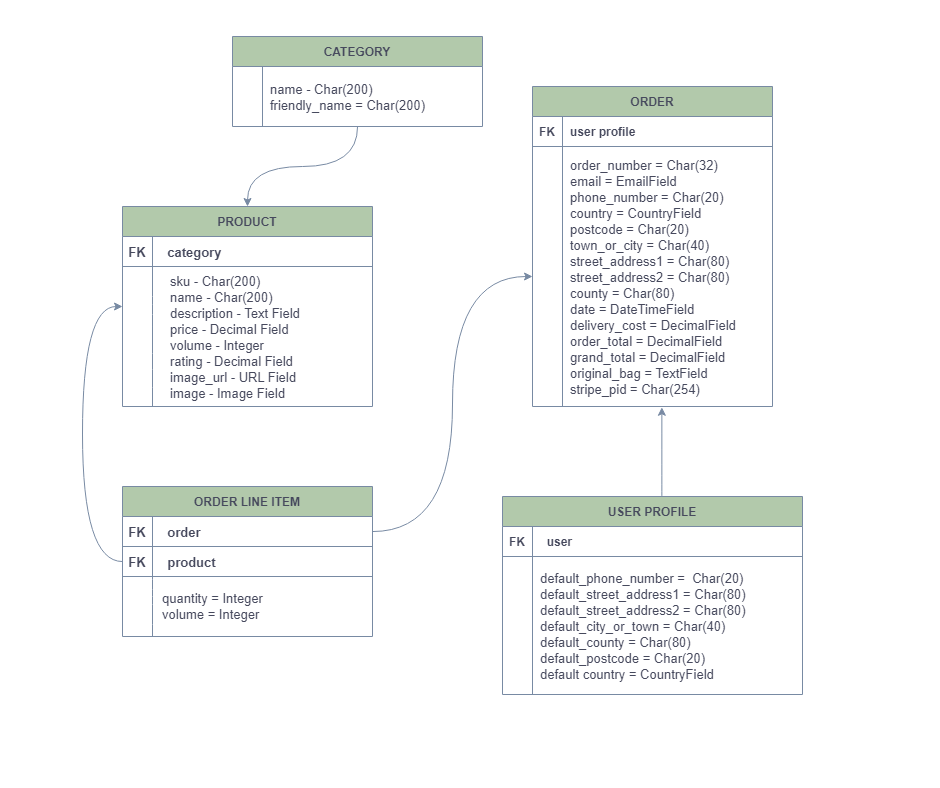

The diagram above was exported from draw.io. Its source (the exported page's mxGraphModel, read from the mxfile embedded in the PNG):
<mxGraphModel dx="2264" dy="1916" grid="1" gridSize="10" guides="1" tooltips="1" connect="1" arrows="1" fold="1" page="1" pageScale="1" pageWidth="850" pageHeight="1100" math="0" shadow="0" extFonts="Permanent Marker^https://fonts.googleapis.com/css?family=Permanent+Marker">
  <root>
    <mxCell id="0" />
    <mxCell id="1" parent="0" />
    <mxCell id="C-vyLk0tnHw3VtMMgP7b-2" value="ORDER" style="shape=table;startSize=30;container=1;collapsible=1;childLayout=tableLayout;fixedRows=1;rowLines=0;fontStyle=1;align=center;resizeLast=1;fillColor=#B2C9AB;strokeColor=#788AA3;fontColor=#46495D;" parent="1" vertex="1">
      <mxGeometry x="530" width="240" height="320" as="geometry" />
    </mxCell>
    <mxCell id="C-vyLk0tnHw3VtMMgP7b-3" value="" style="shape=partialRectangle;collapsible=0;dropTarget=0;pointerEvents=0;fillColor=none;points=[[0,0.5],[1,0.5]];portConstraint=eastwest;top=0;left=0;right=0;bottom=1;strokeColor=#788AA3;fontColor=#46495D;" parent="C-vyLk0tnHw3VtMMgP7b-2" vertex="1">
      <mxGeometry y="30" width="240" height="30" as="geometry" />
    </mxCell>
    <mxCell id="C-vyLk0tnHw3VtMMgP7b-4" value="FK" style="shape=partialRectangle;overflow=hidden;connectable=0;fillColor=none;top=0;left=0;bottom=0;right=0;fontStyle=1;strokeColor=#788AA3;fontColor=#46495D;" parent="C-vyLk0tnHw3VtMMgP7b-3" vertex="1">
      <mxGeometry width="30" height="30" as="geometry">
        <mxRectangle width="30" height="30" as="alternateBounds" />
      </mxGeometry>
    </mxCell>
    <mxCell id="C-vyLk0tnHw3VtMMgP7b-5" value="user profile" style="shape=partialRectangle;overflow=hidden;connectable=0;fillColor=none;top=0;left=0;bottom=0;right=0;align=left;spacingLeft=6;fontStyle=1;strokeColor=#788AA3;fontColor=#46495D;" parent="C-vyLk0tnHw3VtMMgP7b-3" vertex="1">
      <mxGeometry x="30" width="210" height="30" as="geometry">
        <mxRectangle width="210" height="30" as="alternateBounds" />
      </mxGeometry>
    </mxCell>
    <mxCell id="C-vyLk0tnHw3VtMMgP7b-6" value="" style="shape=partialRectangle;collapsible=0;dropTarget=0;pointerEvents=0;fillColor=none;points=[[0,0.5],[1,0.5]];portConstraint=eastwest;top=0;left=0;right=0;bottom=0;strokeColor=#788AA3;fontColor=#46495D;" parent="C-vyLk0tnHw3VtMMgP7b-2" vertex="1">
      <mxGeometry y="60" width="240" height="260" as="geometry" />
    </mxCell>
    <mxCell id="C-vyLk0tnHw3VtMMgP7b-7" value="" style="shape=partialRectangle;overflow=hidden;connectable=0;fillColor=none;top=0;left=0;bottom=0;right=0;strokeColor=#788AA3;fontColor=#46495D;" parent="C-vyLk0tnHw3VtMMgP7b-6" vertex="1">
      <mxGeometry width="30" height="260" as="geometry">
        <mxRectangle width="30" height="260" as="alternateBounds" />
      </mxGeometry>
    </mxCell>
    <mxCell id="C-vyLk0tnHw3VtMMgP7b-8" value="order_number = Char(32)&#10;email = EmailField&#10;phone_number = Char(20)&#10;country = CountryField&#10;postcode = Char(20)&#10;town_or_city = Char(40)&#10;street_address1 = Char(80)&#10;street_address2 = Char(80)&#10;county = Char(80)&#10;date = DateTimeField&#10;delivery_cost = DecimalField&#10;order_total = DecimalField&#10;grand_total = DecimalField&#10;original_bag = TextField&#10;stripe_pid = Char(254)" style="shape=partialRectangle;overflow=hidden;connectable=0;fillColor=none;top=0;left=0;bottom=0;right=0;align=left;spacingLeft=6;fontSize=13;strokeColor=#788AA3;fontColor=#46495D;" parent="C-vyLk0tnHw3VtMMgP7b-6" vertex="1">
      <mxGeometry x="30" width="210" height="260" as="geometry">
        <mxRectangle width="210" height="260" as="alternateBounds" />
      </mxGeometry>
    </mxCell>
    <mxCell id="Z_RUz29tqvVJlDhm-_Ic-44" style="edgeStyle=orthogonalEdgeStyle;rounded=0;orthogonalLoop=1;jettySize=auto;html=1;fontSize=13;entryX=0.539;entryY=1.003;entryDx=0;entryDy=0;entryPerimeter=0;strokeColor=#788AA3;fontColor=#46495D;curved=1;" edge="1" parent="1" source="C-vyLk0tnHw3VtMMgP7b-13" target="C-vyLk0tnHw3VtMMgP7b-6">
      <mxGeometry relative="1" as="geometry">
        <mxPoint x="660" y="400" as="targetPoint" />
        <Array as="points">
          <mxPoint x="660" y="410" />
        </Array>
      </mxGeometry>
    </mxCell>
    <mxCell id="C-vyLk0tnHw3VtMMgP7b-13" value="USER PROFILE" style="shape=table;startSize=30;container=1;collapsible=1;childLayout=tableLayout;fixedRows=1;rowLines=0;fontStyle=1;align=center;resizeLast=1;fillColor=#B2C9AB;strokeColor=#788AA3;fontColor=#46495D;" parent="1" vertex="1">
      <mxGeometry x="500" y="410" width="300" height="198" as="geometry" />
    </mxCell>
    <mxCell id="C-vyLk0tnHw3VtMMgP7b-14" value="" style="shape=partialRectangle;collapsible=0;dropTarget=0;pointerEvents=0;fillColor=none;points=[[0,0.5],[1,0.5]];portConstraint=eastwest;top=0;left=0;right=0;bottom=1;strokeColor=#788AA3;fontColor=#46495D;" parent="C-vyLk0tnHw3VtMMgP7b-13" vertex="1">
      <mxGeometry y="30" width="300" height="30" as="geometry" />
    </mxCell>
    <mxCell id="C-vyLk0tnHw3VtMMgP7b-15" value="FK" style="shape=partialRectangle;overflow=hidden;connectable=0;fillColor=none;top=0;left=0;bottom=0;right=0;fontStyle=1;strokeColor=#788AA3;fontColor=#46495D;" parent="C-vyLk0tnHw3VtMMgP7b-14" vertex="1">
      <mxGeometry width="30" height="30" as="geometry">
        <mxRectangle width="30" height="30" as="alternateBounds" />
      </mxGeometry>
    </mxCell>
    <mxCell id="C-vyLk0tnHw3VtMMgP7b-16" value="  user" style="shape=partialRectangle;overflow=hidden;connectable=0;fillColor=none;top=0;left=0;bottom=0;right=0;align=left;spacingLeft=6;fontStyle=1;strokeColor=#788AA3;fontColor=#46495D;" parent="C-vyLk0tnHw3VtMMgP7b-14" vertex="1">
      <mxGeometry x="30" width="270" height="30" as="geometry">
        <mxRectangle width="270" height="30" as="alternateBounds" />
      </mxGeometry>
    </mxCell>
    <mxCell id="C-vyLk0tnHw3VtMMgP7b-17" value="" style="shape=partialRectangle;collapsible=0;dropTarget=0;pointerEvents=0;fillColor=none;points=[[0,0.5],[1,0.5]];portConstraint=eastwest;top=0;left=0;right=0;bottom=0;strokeColor=#788AA3;fontColor=#46495D;" parent="C-vyLk0tnHw3VtMMgP7b-13" vertex="1">
      <mxGeometry y="60" width="300" height="138" as="geometry" />
    </mxCell>
    <mxCell id="C-vyLk0tnHw3VtMMgP7b-18" value="" style="shape=partialRectangle;overflow=hidden;connectable=0;fillColor=none;top=0;left=0;bottom=0;right=0;strokeColor=#788AA3;fontColor=#46495D;" parent="C-vyLk0tnHw3VtMMgP7b-17" vertex="1">
      <mxGeometry width="30" height="138" as="geometry">
        <mxRectangle width="30" height="138" as="alternateBounds" />
      </mxGeometry>
    </mxCell>
    <mxCell id="C-vyLk0tnHw3VtMMgP7b-19" value="   default_phone_number =  Char(20)&#10;default_street_address1 = Char(80)&#10;default_street_address2 = Char(80)&#10;default_city_or_town = Char(40)&#10;default_county = Char(80)&#10;default_postcode = Char(20)&#10;default country = CountryField" style="shape=partialRectangle;overflow=hidden;connectable=0;fillColor=none;top=0;left=0;bottom=0;right=0;align=left;spacingLeft=6;fontSize=13;strokeColor=#788AA3;fontColor=#46495D;" parent="C-vyLk0tnHw3VtMMgP7b-17" vertex="1">
      <mxGeometry x="30" width="270" height="138" as="geometry">
        <mxRectangle width="270" height="138" as="alternateBounds" />
      </mxGeometry>
    </mxCell>
    <mxCell id="C-vyLk0tnHw3VtMMgP7b-23" value="PRODUCT" style="shape=table;startSize=30;container=1;collapsible=1;childLayout=tableLayout;fixedRows=1;rowLines=0;fontStyle=1;align=center;resizeLast=1;fillColor=#B2C9AB;strokeColor=#788AA3;fontColor=#46495D;" parent="1" vertex="1">
      <mxGeometry x="120" y="120" width="250" height="200" as="geometry">
        <mxRectangle x="120" y="120" width="100" height="30" as="alternateBounds" />
      </mxGeometry>
    </mxCell>
    <mxCell id="C-vyLk0tnHw3VtMMgP7b-24" value="" style="shape=partialRectangle;collapsible=0;dropTarget=0;pointerEvents=0;fillColor=none;points=[[0,0.5],[1,0.5]];portConstraint=eastwest;top=0;left=0;right=0;bottom=1;strokeColor=#788AA3;fontColor=#46495D;" parent="C-vyLk0tnHw3VtMMgP7b-23" vertex="1">
      <mxGeometry y="30" width="250" height="30" as="geometry" />
    </mxCell>
    <mxCell id="C-vyLk0tnHw3VtMMgP7b-25" value="FK" style="shape=partialRectangle;overflow=hidden;connectable=0;fillColor=none;top=0;left=0;bottom=0;right=0;fontStyle=1;fontSize=13;strokeColor=#788AA3;fontColor=#46495D;" parent="C-vyLk0tnHw3VtMMgP7b-24" vertex="1">
      <mxGeometry width="30" height="30" as="geometry">
        <mxRectangle width="30" height="30" as="alternateBounds" />
      </mxGeometry>
    </mxCell>
    <mxCell id="C-vyLk0tnHw3VtMMgP7b-26" value="  category" style="shape=partialRectangle;overflow=hidden;connectable=0;fillColor=none;top=0;left=0;bottom=0;right=0;align=left;spacingLeft=6;fontStyle=1;fontSize=13;strokeColor=#788AA3;fontColor=#46495D;" parent="C-vyLk0tnHw3VtMMgP7b-24" vertex="1">
      <mxGeometry x="30" width="220" height="30" as="geometry">
        <mxRectangle width="220" height="30" as="alternateBounds" />
      </mxGeometry>
    </mxCell>
    <mxCell id="C-vyLk0tnHw3VtMMgP7b-27" value="" style="shape=partialRectangle;collapsible=0;dropTarget=0;pointerEvents=0;fillColor=none;points=[[0,0.5],[1,0.5]];portConstraint=eastwest;top=0;left=0;right=0;bottom=0;strokeColor=#788AA3;fontColor=#46495D;" parent="C-vyLk0tnHw3VtMMgP7b-23" vertex="1">
      <mxGeometry y="60" width="250" height="30" as="geometry" />
    </mxCell>
    <mxCell id="C-vyLk0tnHw3VtMMgP7b-28" value="" style="shape=partialRectangle;overflow=hidden;connectable=0;fillColor=none;top=0;left=0;bottom=0;right=0;strokeColor=#788AA3;fontColor=#46495D;" parent="C-vyLk0tnHw3VtMMgP7b-27" vertex="1">
      <mxGeometry width="30" height="30" as="geometry">
        <mxRectangle width="30" height="30" as="alternateBounds" />
      </mxGeometry>
    </mxCell>
    <mxCell id="C-vyLk0tnHw3VtMMgP7b-29" value="" style="shape=partialRectangle;overflow=hidden;connectable=0;fillColor=none;top=0;left=0;bottom=0;right=0;align=left;spacingLeft=6;strokeColor=#788AA3;fontColor=#46495D;" parent="C-vyLk0tnHw3VtMMgP7b-27" vertex="1">
      <mxGeometry x="30" width="220" height="30" as="geometry">
        <mxRectangle width="220" height="30" as="alternateBounds" />
      </mxGeometry>
    </mxCell>
    <mxCell id="Z_RUz29tqvVJlDhm-_Ic-1" value="" style="shape=partialRectangle;collapsible=0;dropTarget=0;pointerEvents=0;fillColor=none;points=[[0,0.5],[1,0.5]];portConstraint=eastwest;top=0;left=0;right=0;bottom=0;labelBackgroundColor=none;strokeColor=#788AA3;fontColor=#46495D;" vertex="1" parent="1">
      <mxGeometry x="130" y="180" width="250" height="140" as="geometry" />
    </mxCell>
    <mxCell id="Z_RUz29tqvVJlDhm-_Ic-2" value="" style="shape=partialRectangle;overflow=hidden;connectable=0;fillColor=none;top=0;left=0;bottom=0;right=0;strokeColor=#788AA3;fontColor=#46495D;" vertex="1" parent="Z_RUz29tqvVJlDhm-_Ic-1">
      <mxGeometry width="30" height="46.666666666666664" as="geometry">
        <mxRectangle width="30" height="30" as="alternateBounds" />
      </mxGeometry>
    </mxCell>
    <mxCell id="Z_RUz29tqvVJlDhm-_Ic-3" value="sku - Char(200)&#10;name - Char(200)&#10;description - Text Field&#10;price - Decimal Field&#10;volume - Integer&#10;rating - Decimal Field&#10;image_url - URL Field&#10;image - Image Field" style="shape=partialRectangle;overflow=hidden;connectable=0;fillColor=none;top=0;left=0;bottom=0;right=0;align=left;spacingLeft=6;verticalAlign=middle;strokeWidth=0;spacingBottom=0;fontSize=13;strokeColor=#788AA3;fontColor=#46495D;" vertex="1" parent="Z_RUz29tqvVJlDhm-_Ic-1">
      <mxGeometry x="30" width="220" height="140" as="geometry">
        <mxRectangle width="220" height="30" as="alternateBounds" />
      </mxGeometry>
    </mxCell>
    <mxCell id="Z_RUz29tqvVJlDhm-_Ic-18" value="" style="endArrow=none;html=1;rounded=0;fontSize=13;strokeColor=#788AA3;fontColor=#46495D;curved=1;" edge="1" parent="1">
      <mxGeometry width="50" height="50" relative="1" as="geometry">
        <mxPoint x="150" y="320" as="sourcePoint" />
        <mxPoint x="150" y="210" as="targetPoint" />
        <Array as="points">
          <mxPoint x="150" y="240" />
        </Array>
      </mxGeometry>
    </mxCell>
    <mxCell id="Z_RUz29tqvVJlDhm-_Ic-29" value="" style="edgeStyle=orthogonalEdgeStyle;rounded=0;orthogonalLoop=1;jettySize=auto;html=1;fontSize=13;entryX=0.5;entryY=0;entryDx=0;entryDy=0;entryPerimeter=0;strokeColor=#788AA3;fontColor=#46495D;curved=1;" edge="1" parent="1" source="Z_RUz29tqvVJlDhm-_Ic-19" target="C-vyLk0tnHw3VtMMgP7b-23">
      <mxGeometry relative="1" as="geometry">
        <mxPoint x="245" y="110" as="targetPoint" />
        <Array as="points" />
      </mxGeometry>
    </mxCell>
    <mxCell id="Z_RUz29tqvVJlDhm-_Ic-19" value="CATEGORY" style="shape=table;startSize=30;container=1;collapsible=1;childLayout=tableLayout;fixedRows=1;rowLines=0;fontStyle=1;align=center;resizeLast=1;fillColor=#B2C9AB;strokeColor=#788AA3;fontColor=#46495D;" vertex="1" parent="1">
      <mxGeometry x="230" y="-50" width="250" height="90" as="geometry" />
    </mxCell>
    <mxCell id="Z_RUz29tqvVJlDhm-_Ic-23" value="" style="shape=partialRectangle;collapsible=0;dropTarget=0;pointerEvents=0;fillColor=none;points=[[0,0.5],[1,0.5]];portConstraint=eastwest;top=0;left=0;right=0;bottom=0;strokeColor=#788AA3;fontColor=#46495D;" vertex="1" parent="Z_RUz29tqvVJlDhm-_Ic-19">
      <mxGeometry y="30" width="250" height="60" as="geometry" />
    </mxCell>
    <mxCell id="Z_RUz29tqvVJlDhm-_Ic-24" value="" style="shape=partialRectangle;overflow=hidden;connectable=0;fillColor=none;top=0;left=0;bottom=0;right=0;strokeColor=#788AA3;fontColor=#46495D;" vertex="1" parent="Z_RUz29tqvVJlDhm-_Ic-23">
      <mxGeometry width="30" height="60" as="geometry">
        <mxRectangle width="30" height="60" as="alternateBounds" />
      </mxGeometry>
    </mxCell>
    <mxCell id="Z_RUz29tqvVJlDhm-_Ic-25" value="name - Char(200)&#10;friendly_name = Char(200)" style="shape=partialRectangle;overflow=hidden;connectable=0;fillColor=none;top=0;left=0;bottom=0;right=0;align=left;spacingLeft=6;fontSize=13;strokeColor=#788AA3;fontColor=#46495D;" vertex="1" parent="Z_RUz29tqvVJlDhm-_Ic-23">
      <mxGeometry x="30" width="220" height="60" as="geometry">
        <mxRectangle width="220" height="60" as="alternateBounds" />
      </mxGeometry>
    </mxCell>
    <mxCell id="Z_RUz29tqvVJlDhm-_Ic-30" value="&lt;table style=&quot;padding: 0px; margin: 0px; text-align: left; border-spacing: 0px; border-collapse: collapse; tab-size: 8; color: rgb(36, 41, 47); font-family: -apple-system, BlinkMacSystemFont, &amp;quot;Segoe UI&amp;quot;, Helvetica, Arial, sans-serif, &amp;quot;Apple Color Emoji&amp;quot;, &amp;quot;Segoe UI Emoji&amp;quot;; font-size: 14px; background-color: rgb(255, 255, 255);&quot; data-tagsearch-path=&quot;checkout/models.py&quot; data-tagsearch-lang=&quot;Python&quot; data-paste-markdown-skip=&quot;&quot; data-tab-size=&quot;8&quot; class=&quot;highlight tab-size js-file-line-container js-code-nav-container js-tagsearch-file&quot; data-hpc=&quot;&quot;&gt;&lt;tbody style=&quot;padding: 0px; margin: 0px; box-sizing: border-box;&quot;&gt;&lt;tr style=&quot;padding: 0px; margin: 0px; box-sizing: border-box;&quot;&gt;&lt;td style=&quot;padding: 0px 10px; margin: 0px; box-sizing: border-box; position: relative; width: 50px; min-width: 50px; font-family: ui-monospace, SFMono-Regular, &amp;quot;SF Mono&amp;quot;, Menlo, Consolas, &amp;quot;Liberation Mono&amp;quot;, monospace; font-size: 12px; line-height: 20px; color: var(--color-fg-subtle); text-align: right; vertical-align: top; cursor: pointer; user-select: none;&quot; data-line-number=&quot;19&quot; class=&quot;blob-num js-line-number js-code-nav-line-number js-blob-rnum&quot; id=&quot;L19&quot;&gt;&lt;/td&gt;&lt;td style=&quot;padding: 0px 10px; margin: 0px; box-sizing: border-box; position: relative; line-height: 20px; vertical-align: top; overflow: visible; font-family: ui-monospace, SFMono-Regular, &amp;quot;SF Mono&amp;quot;, Menlo, Consolas, &amp;quot;Liberation Mono&amp;quot;, monospace; font-size: 12px; color: var(--color-fg-default); overflow-wrap: anywhere;&quot; class=&quot;blob-code blob-code-inner js-file-line&quot; id=&quot;LC19&quot;&gt;&lt;br&gt;&lt;/td&gt;&lt;/tr&gt;&lt;/tbody&gt;&lt;/table&gt;" style="text;html=1;strokeColor=none;fillColor=none;align=center;verticalAlign=middle;whiteSpace=wrap;rounded=0;strokeWidth=0;fontSize=13;fontColor=#46495D;" vertex="1" parent="1">
      <mxGeometry x="-200" y="1580" width="870" height="430" as="geometry" />
    </mxCell>
    <mxCell id="Z_RUz29tqvVJlDhm-_Ic-31" value="ORDER LINE ITEM" style="shape=table;startSize=30;container=1;collapsible=1;childLayout=tableLayout;fixedRows=1;rowLines=0;fontStyle=1;align=center;resizeLast=1;fillColor=#B2C9AB;strokeColor=#788AA3;fontColor=#46495D;" vertex="1" parent="1">
      <mxGeometry x="120" y="400" width="250" height="150" as="geometry" />
    </mxCell>
    <mxCell id="Z_RUz29tqvVJlDhm-_Ic-32" value="" style="shape=partialRectangle;collapsible=0;dropTarget=0;pointerEvents=0;fillColor=none;points=[[0,0.5],[1,0.5]];portConstraint=eastwest;top=0;left=0;right=0;bottom=0;strokeColor=#788AA3;fontColor=#46495D;" vertex="1" parent="Z_RUz29tqvVJlDhm-_Ic-31">
      <mxGeometry y="30" width="250" height="60" as="geometry" />
    </mxCell>
    <mxCell id="Z_RUz29tqvVJlDhm-_Ic-33" value="" style="shape=partialRectangle;overflow=hidden;connectable=0;fillColor=none;top=0;left=0;bottom=0;right=0;strokeColor=#788AA3;fontColor=#46495D;" vertex="1" parent="Z_RUz29tqvVJlDhm-_Ic-32">
      <mxGeometry width="30" height="60" as="geometry">
        <mxRectangle width="30" height="60" as="alternateBounds" />
      </mxGeometry>
    </mxCell>
    <mxCell id="Z_RUz29tqvVJlDhm-_Ic-34" value="" style="shape=partialRectangle;overflow=hidden;connectable=0;fillColor=none;top=0;left=0;bottom=0;right=0;align=left;spacingLeft=6;fontSize=13;strokeColor=#788AA3;fontColor=#46495D;" vertex="1" parent="Z_RUz29tqvVJlDhm-_Ic-32">
      <mxGeometry x="30" width="220" height="60" as="geometry">
        <mxRectangle width="220" height="60" as="alternateBounds" />
      </mxGeometry>
    </mxCell>
    <mxCell id="Z_RUz29tqvVJlDhm-_Ic-43" style="edgeStyle=orthogonalEdgeStyle;rounded=0;orthogonalLoop=1;jettySize=auto;html=1;fontSize=13;strokeColor=#788AA3;fontColor=#46495D;curved=1;" edge="1" parent="1" source="Z_RUz29tqvVJlDhm-_Ic-35" target="C-vyLk0tnHw3VtMMgP7b-6">
      <mxGeometry relative="1" as="geometry" />
    </mxCell>
    <mxCell id="Z_RUz29tqvVJlDhm-_Ic-35" value="" style="shape=partialRectangle;collapsible=0;dropTarget=0;pointerEvents=0;fillColor=none;points=[[0,0.5],[1,0.5]];portConstraint=eastwest;top=0;left=0;right=0;bottom=1;strokeColor=#788AA3;fontColor=#46495D;" vertex="1" parent="1">
      <mxGeometry x="120" y="430" width="250" height="30" as="geometry" />
    </mxCell>
    <mxCell id="Z_RUz29tqvVJlDhm-_Ic-36" value="FK" style="shape=partialRectangle;overflow=hidden;connectable=0;fillColor=none;top=0;left=0;bottom=0;right=0;fontStyle=1;fontSize=13;strokeColor=#788AA3;fontColor=#46495D;" vertex="1" parent="Z_RUz29tqvVJlDhm-_Ic-35">
      <mxGeometry width="30" height="30" as="geometry">
        <mxRectangle width="30" height="30" as="alternateBounds" />
      </mxGeometry>
    </mxCell>
    <mxCell id="Z_RUz29tqvVJlDhm-_Ic-37" value="  order" style="shape=partialRectangle;overflow=hidden;connectable=0;fillColor=none;top=0;left=0;bottom=0;right=0;align=left;spacingLeft=6;fontStyle=1;fontSize=13;strokeColor=#788AA3;fontColor=#46495D;" vertex="1" parent="Z_RUz29tqvVJlDhm-_Ic-35">
      <mxGeometry x="30" width="220" height="30" as="geometry">
        <mxRectangle width="220" height="30" as="alternateBounds" />
      </mxGeometry>
    </mxCell>
    <mxCell id="Z_RUz29tqvVJlDhm-_Ic-41" style="edgeStyle=orthogonalEdgeStyle;rounded=0;orthogonalLoop=1;jettySize=auto;html=1;fontSize=13;strokeColor=#788AA3;fontColor=#46495D;curved=1;" edge="1" parent="1" source="Z_RUz29tqvVJlDhm-_Ic-38" target="C-vyLk0tnHw3VtMMgP7b-23">
      <mxGeometry relative="1" as="geometry">
        <mxPoint x="80" y="130" as="targetPoint" />
        <Array as="points">
          <mxPoint x="80" y="475" />
          <mxPoint x="80" y="220" />
        </Array>
      </mxGeometry>
    </mxCell>
    <mxCell id="Z_RUz29tqvVJlDhm-_Ic-38" value="" style="shape=partialRectangle;collapsible=0;dropTarget=0;pointerEvents=0;fillColor=none;points=[[0,0.5],[1,0.5]];portConstraint=eastwest;top=0;left=0;right=0;bottom=1;strokeColor=#788AA3;fontColor=#46495D;" vertex="1" parent="1">
      <mxGeometry x="120" y="460" width="250" height="30" as="geometry" />
    </mxCell>
    <mxCell id="Z_RUz29tqvVJlDhm-_Ic-39" value="FK" style="shape=partialRectangle;overflow=hidden;connectable=0;fillColor=none;top=0;left=0;bottom=0;right=0;fontStyle=1;fontSize=13;strokeColor=#788AA3;fontColor=#46495D;" vertex="1" parent="Z_RUz29tqvVJlDhm-_Ic-38">
      <mxGeometry width="30" height="30" as="geometry">
        <mxRectangle width="30" height="30" as="alternateBounds" />
      </mxGeometry>
    </mxCell>
    <mxCell id="Z_RUz29tqvVJlDhm-_Ic-40" value="  product" style="shape=partialRectangle;overflow=hidden;connectable=0;fillColor=none;top=0;left=0;bottom=0;right=0;align=left;spacingLeft=6;fontStyle=1;fontSize=13;strokeColor=#788AA3;fontColor=#46495D;" vertex="1" parent="Z_RUz29tqvVJlDhm-_Ic-38">
      <mxGeometry x="30" width="220" height="30" as="geometry">
        <mxRectangle width="220" height="30" as="alternateBounds" />
      </mxGeometry>
    </mxCell>
    <mxCell id="Z_RUz29tqvVJlDhm-_Ic-45" value="quantity = Integer&lt;br&gt;volume = Integer&amp;nbsp;" style="text;html=1;align=center;verticalAlign=middle;resizable=0;points=[];autosize=1;strokeColor=none;fillColor=none;fontSize=13;fontColor=#46495D;" vertex="1" parent="1">
      <mxGeometry x="150" y="500" width="120" height="40" as="geometry" />
    </mxCell>
    <mxCell id="Z_RUz29tqvVJlDhm-_Ic-48" value="" style="endArrow=none;html=1;rounded=0;fontSize=13;strokeColor=#788AA3;fontColor=#46495D;curved=1;" edge="1" parent="1">
      <mxGeometry width="50" height="50" relative="1" as="geometry">
        <mxPoint x="150" y="550" as="sourcePoint" />
        <mxPoint x="150" y="490" as="targetPoint" />
        <Array as="points">
          <mxPoint x="150" y="500" />
        </Array>
      </mxGeometry>
    </mxCell>
  </root>
</mxGraphModel>